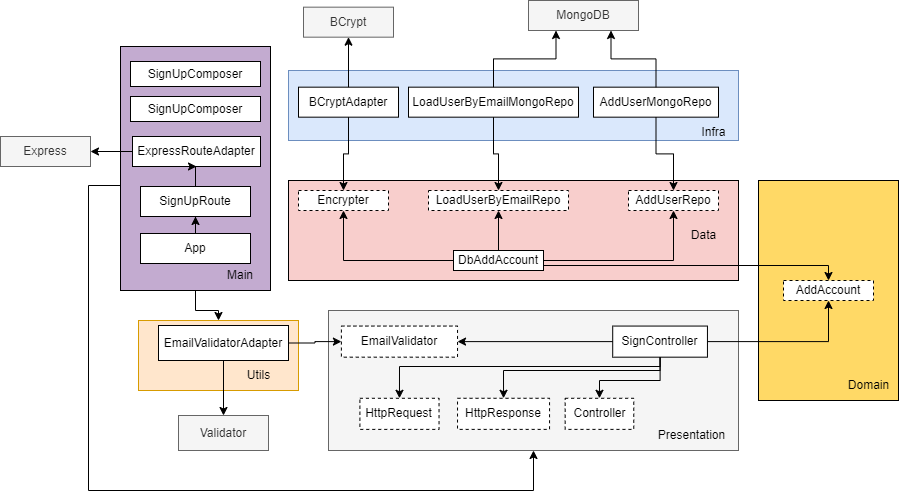

The diagram above was exported from draw.io. Its source (the exported page's mxGraphModel, read from the mxfile embedded in the PNG):
<mxGraphModel dx="2154" dy="1629" grid="1" gridSize="10" guides="1" tooltips="1" connect="1" arrows="1" fold="1" page="1" pageScale="1" pageWidth="850" pageHeight="1100" math="0" shadow="0">
  <root>
    <mxCell id="0" />
    <mxCell id="1" parent="0" />
    <mxCell id="6kvpbvCKCReEzaIa43Av-11" value="" style="rounded=0;whiteSpace=wrap;html=1;fillColor=#ffe6cc;strokeColor=#d79b00;" parent="1" vertex="1">
      <mxGeometry x="-50" y="200" width="160" height="70" as="geometry" />
    </mxCell>
    <mxCell id="6kvpbvCKCReEzaIa43Av-81" value="" style="group;rounded=0;" parent="1" vertex="1" connectable="0">
      <mxGeometry x="140" y="190" width="410" height="140" as="geometry" />
    </mxCell>
    <mxCell id="6kvpbvCKCReEzaIa43Av-1" value="" style="rounded=0;whiteSpace=wrap;html=1;fillColor=#f5f5f5;fontColor=#333333;strokeColor=#666666;" parent="6kvpbvCKCReEzaIa43Av-81" vertex="1">
      <mxGeometry width="409.99954753869974" height="140" as="geometry" />
    </mxCell>
    <mxCell id="6kvpbvCKCReEzaIa43Av-2" value="Presentation" style="text;html=1;align=center;verticalAlign=middle;resizable=0;points=[];autosize=1;strokeColor=none;fillColor=none;rounded=0;" parent="6kvpbvCKCReEzaIa43Av-81" vertex="1">
      <mxGeometry x="317.7501018037926" y="109.99777777777778" width="90" height="30" as="geometry" />
    </mxCell>
    <mxCell id="6kvpbvCKCReEzaIa43Av-67" value="" style="group;rounded=0;" parent="1" vertex="1" connectable="0">
      <mxGeometry x="570" y="60" width="140" height="220" as="geometry" />
    </mxCell>
    <mxCell id="6kvpbvCKCReEzaIa43Av-15" value="" style="rounded=0;whiteSpace=wrap;html=1;fillColor=#FFD966;" parent="6kvpbvCKCReEzaIa43Av-67" vertex="1">
      <mxGeometry width="140" height="220" as="geometry" />
    </mxCell>
    <mxCell id="6kvpbvCKCReEzaIa43Av-16" value="Domain" style="text;html=1;align=center;verticalAlign=middle;resizable=0;points=[];autosize=1;strokeColor=none;fillColor=none;rounded=0;" parent="6kvpbvCKCReEzaIa43Av-67" vertex="1">
      <mxGeometry x="80" y="190" width="60" height="30" as="geometry" />
    </mxCell>
    <mxCell id="6kvpbvCKCReEzaIa43Av-58" value="" style="group;rounded=0;" parent="1" vertex="1" connectable="0">
      <mxGeometry x="100" y="-50" width="450" height="70" as="geometry" />
    </mxCell>
    <mxCell id="6kvpbvCKCReEzaIa43Av-26" value="" style="rounded=0;whiteSpace=wrap;html=1;fillColor=#dae8fc;strokeColor=#6c8ebf;" parent="6kvpbvCKCReEzaIa43Av-58" vertex="1">
      <mxGeometry width="450" height="70" as="geometry" />
    </mxCell>
    <mxCell id="6kvpbvCKCReEzaIa43Av-27" value="Infra" style="text;html=1;align=center;verticalAlign=middle;resizable=0;points=[];autosize=1;strokeColor=none;fillColor=none;rounded=0;" parent="6kvpbvCKCReEzaIa43Av-58" vertex="1">
      <mxGeometry x="400" y="46.666666666666664" width="50" height="30" as="geometry" />
    </mxCell>
    <mxCell id="6kvpbvCKCReEzaIa43Av-24" value="BCryptAdapter" style="rounded=0;whiteSpace=wrap;html=1;" parent="6kvpbvCKCReEzaIa43Av-58" vertex="1">
      <mxGeometry x="10" y="16.67" width="100" height="30" as="geometry" />
    </mxCell>
    <mxCell id="6kvpbvCKCReEzaIa43Av-23" value="BCrypt" style="rounded=0;whiteSpace=wrap;html=1;fillColor=#f5f5f5;fontColor=#333333;strokeColor=#666666;" parent="6kvpbvCKCReEzaIa43Av-58" vertex="1">
      <mxGeometry x="15" y="-63.33" width="90" height="30" as="geometry" />
    </mxCell>
    <mxCell id="6kvpbvCKCReEzaIa43Av-56" style="edgeStyle=orthogonalEdgeStyle;rounded=0;orthogonalLoop=1;jettySize=auto;html=1;entryX=0.5;entryY=1;entryDx=0;entryDy=0;fontSize=12;endArrow=classic;endFill=1;" parent="6kvpbvCKCReEzaIa43Av-58" source="6kvpbvCKCReEzaIa43Av-24" target="6kvpbvCKCReEzaIa43Av-23" edge="1">
      <mxGeometry relative="1" as="geometry" />
    </mxCell>
    <mxCell id="6kvpbvCKCReEzaIa43Av-62" value="LoadUserByEmailMongoRepo" style="rounded=0;whiteSpace=wrap;html=1;" parent="6kvpbvCKCReEzaIa43Av-58" vertex="1">
      <mxGeometry x="120" y="16.67" width="170" height="30" as="geometry" />
    </mxCell>
    <mxCell id="6kvpbvCKCReEzaIa43Av-33" value="AddUserMongoRepo" style="rounded=0;whiteSpace=wrap;html=1;" parent="6kvpbvCKCReEzaIa43Av-58" vertex="1">
      <mxGeometry x="305" y="16.67" width="125" height="30" as="geometry" />
    </mxCell>
    <mxCell id="6kvpbvCKCReEzaIa43Av-40" style="edgeStyle=orthogonalEdgeStyle;rounded=0;orthogonalLoop=1;jettySize=auto;html=1;" parent="1" source="6kvpbvCKCReEzaIa43Av-3" target="6kvpbvCKCReEzaIa43Av-17" edge="1">
      <mxGeometry relative="1" as="geometry" />
    </mxCell>
    <mxCell id="6kvpbvCKCReEzaIa43Av-13" value="Validator" style="whiteSpace=wrap;html=1;rounded=0;fillColor=#f5f5f5;fontColor=#333333;strokeColor=#666666;" parent="1" vertex="1">
      <mxGeometry x="-10" y="295" width="90" height="35" as="geometry" />
    </mxCell>
    <mxCell id="6kvpbvCKCReEzaIa43Av-17" value="AddAccount" style="rounded=0;whiteSpace=wrap;html=1;dashed=1;" parent="1" vertex="1">
      <mxGeometry x="595" y="160" width="90" height="20" as="geometry" />
    </mxCell>
    <mxCell id="6kvpbvCKCReEzaIa43Av-20" value="" style="rounded=0;whiteSpace=wrap;html=1;fillColor=#F8CECC;" parent="1" vertex="1">
      <mxGeometry x="100" y="60" width="450" height="100" as="geometry" />
    </mxCell>
    <mxCell id="6kvpbvCKCReEzaIa43Av-21" value="Data" style="text;html=1;align=center;verticalAlign=middle;resizable=0;points=[];autosize=1;strokeColor=none;fillColor=none;rounded=0;" parent="1" vertex="1">
      <mxGeometry x="490" y="100" width="50" height="30" as="geometry" />
    </mxCell>
    <mxCell id="6kvpbvCKCReEzaIa43Av-29" style="edgeStyle=orthogonalEdgeStyle;rounded=0;orthogonalLoop=1;jettySize=auto;html=1;entryX=0.5;entryY=1;entryDx=0;entryDy=0;" parent="1" source="6kvpbvCKCReEzaIa43Av-22" target="6kvpbvCKCReEzaIa43Av-28" edge="1">
      <mxGeometry relative="1" as="geometry" />
    </mxCell>
    <mxCell id="6kvpbvCKCReEzaIa43Av-39" style="edgeStyle=orthogonalEdgeStyle;rounded=0;orthogonalLoop=1;jettySize=auto;html=1;exitX=1;exitY=0.75;exitDx=0;exitDy=0;" parent="1" source="6kvpbvCKCReEzaIa43Av-22" target="6kvpbvCKCReEzaIa43Av-17" edge="1">
      <mxGeometry relative="1" as="geometry">
        <Array as="points">
          <mxPoint x="640" y="145" />
        </Array>
      </mxGeometry>
    </mxCell>
    <mxCell id="6kvpbvCKCReEzaIa43Av-55" style="edgeStyle=orthogonalEdgeStyle;rounded=0;orthogonalLoop=1;jettySize=auto;html=1;fontSize=12;endArrow=classic;endFill=1;" parent="1" source="6kvpbvCKCReEzaIa43Av-22" target="6kvpbvCKCReEzaIa43Av-35" edge="1">
      <mxGeometry relative="1" as="geometry" />
    </mxCell>
    <mxCell id="6kvpbvCKCReEzaIa43Av-66" style="edgeStyle=orthogonalEdgeStyle;rounded=0;orthogonalLoop=1;jettySize=auto;html=1;entryX=0.5;entryY=1;entryDx=0;entryDy=0;fontSize=12;endArrow=classic;endFill=1;" parent="1" source="6kvpbvCKCReEzaIa43Av-22" target="6kvpbvCKCReEzaIa43Av-64" edge="1">
      <mxGeometry relative="1" as="geometry" />
    </mxCell>
    <mxCell id="6kvpbvCKCReEzaIa43Av-22" value="DbAddAccount" style="rounded=0;whiteSpace=wrap;html=1;" parent="1" vertex="1">
      <mxGeometry x="265" y="130" width="90" height="20" as="geometry" />
    </mxCell>
    <mxCell id="6kvpbvCKCReEzaIa43Av-28" value="Encrypter" style="rounded=0;whiteSpace=wrap;html=1;dashed=1;" parent="1" vertex="1">
      <mxGeometry x="110" y="70" width="90" height="20" as="geometry" />
    </mxCell>
    <mxCell id="6kvpbvCKCReEzaIa43Av-36" style="edgeStyle=orthogonalEdgeStyle;rounded=0;orthogonalLoop=1;jettySize=auto;html=1;endArrow=classic;endFill=1;" parent="1" source="6kvpbvCKCReEzaIa43Av-33" target="6kvpbvCKCReEzaIa43Av-35" edge="1">
      <mxGeometry relative="1" as="geometry" />
    </mxCell>
    <mxCell id="6kvpbvCKCReEzaIa43Av-57" style="edgeStyle=orthogonalEdgeStyle;rounded=0;orthogonalLoop=1;jettySize=auto;html=1;entryX=0.75;entryY=1;entryDx=0;entryDy=0;fontSize=12;endArrow=classic;endFill=1;" parent="1" source="6kvpbvCKCReEzaIa43Av-33" target="6kvpbvCKCReEzaIa43Av-34" edge="1">
      <mxGeometry relative="1" as="geometry" />
    </mxCell>
    <mxCell id="6kvpbvCKCReEzaIa43Av-34" value="MongoDB" style="rounded=0;whiteSpace=wrap;html=1;fillColor=#f5f5f5;fontColor=#333333;strokeColor=#666666;" parent="1" vertex="1">
      <mxGeometry x="340" y="-120" width="110" height="30" as="geometry" />
    </mxCell>
    <mxCell id="6kvpbvCKCReEzaIa43Av-35" value="AddUserRepo" style="rounded=0;whiteSpace=wrap;html=1;dashed=1;" parent="1" vertex="1">
      <mxGeometry x="440" y="70" width="90" height="20" as="geometry" />
    </mxCell>
    <mxCell id="6kvpbvCKCReEzaIa43Av-46" style="edgeStyle=orthogonalEdgeStyle;rounded=0;orthogonalLoop=1;jettySize=auto;html=1;" parent="1" source="6kvpbvCKCReEzaIa43Av-45" target="6kvpbvCKCReEzaIa43Av-5" edge="1">
      <mxGeometry relative="1" as="geometry" />
    </mxCell>
    <mxCell id="6kvpbvCKCReEzaIa43Av-45" value="EmailValidatorAdapter" style="rounded=0;whiteSpace=wrap;html=1;" parent="1" vertex="1">
      <mxGeometry x="-30" y="205" width="130" height="35" as="geometry" />
    </mxCell>
    <mxCell id="6kvpbvCKCReEzaIa43Av-48" style="edgeStyle=orthogonalEdgeStyle;rounded=0;orthogonalLoop=1;jettySize=auto;html=1;" parent="1" source="6kvpbvCKCReEzaIa43Av-45" target="6kvpbvCKCReEzaIa43Av-13" edge="1">
      <mxGeometry relative="1" as="geometry" />
    </mxCell>
    <mxCell id="6kvpbvCKCReEzaIa43Av-60" style="edgeStyle=orthogonalEdgeStyle;rounded=0;orthogonalLoop=1;jettySize=auto;html=1;entryX=0.5;entryY=0;entryDx=0;entryDy=0;fontSize=12;endArrow=classic;exitX=0.5;exitY=1;exitDx=0;exitDy=0;endFill=1;" parent="1" source="6kvpbvCKCReEzaIa43Av-24" target="6kvpbvCKCReEzaIa43Av-28" edge="1">
      <mxGeometry relative="1" as="geometry" />
    </mxCell>
    <mxCell id="6kvpbvCKCReEzaIa43Av-63" style="edgeStyle=orthogonalEdgeStyle;rounded=0;orthogonalLoop=1;jettySize=auto;html=1;entryX=0.25;entryY=1;entryDx=0;entryDy=0;fontSize=12;endArrow=classic;endFill=1;" parent="1" source="6kvpbvCKCReEzaIa43Av-62" target="6kvpbvCKCReEzaIa43Av-34" edge="1">
      <mxGeometry relative="1" as="geometry" />
    </mxCell>
    <mxCell id="6kvpbvCKCReEzaIa43Av-64" value="LoadUserByEmailRepo" style="rounded=0;whiteSpace=wrap;html=1;dashed=1;" parent="1" vertex="1">
      <mxGeometry x="240" y="70" width="140" height="20" as="geometry" />
    </mxCell>
    <mxCell id="6kvpbvCKCReEzaIa43Av-65" style="edgeStyle=orthogonalEdgeStyle;rounded=0;orthogonalLoop=1;jettySize=auto;html=1;entryX=0.5;entryY=0;entryDx=0;entryDy=0;fontSize=12;endArrow=classic;endFill=1;" parent="1" source="6kvpbvCKCReEzaIa43Av-62" target="6kvpbvCKCReEzaIa43Av-64" edge="1">
      <mxGeometry relative="1" as="geometry" />
    </mxCell>
    <mxCell id="6kvpbvCKCReEzaIa43Av-4" value="Controller" style="rounded=0;whiteSpace=wrap;html=1;dashed=1;" parent="1" vertex="1">
      <mxGeometry x="376.6736842105263" y="277.78" width="68.58947368421052" height="31.111111111111107" as="geometry" />
    </mxCell>
    <mxCell id="6kvpbvCKCReEzaIa43Av-5" value="EmailValidator" style="rounded=0;whiteSpace=wrap;html=1;dashed=1;" parent="1" vertex="1">
      <mxGeometry x="152.90322580645162" y="205.55555555555557" width="116.12903225806451" height="31.111111111111107" as="geometry" />
    </mxCell>
    <mxCell id="6kvpbvCKCReEzaIa43Av-78" style="edgeStyle=orthogonalEdgeStyle;rounded=0;orthogonalLoop=1;jettySize=auto;html=1;entryX=0.5;entryY=0;entryDx=0;entryDy=0;fontSize=12;endArrow=classic;endFill=1;" parent="1" source="6kvpbvCKCReEzaIa43Av-3" target="6kvpbvCKCReEzaIa43Av-77" edge="1">
      <mxGeometry relative="1" as="geometry">
        <Array as="points">
          <mxPoint x="472" y="250" />
          <mxPoint x="315" y="250" />
        </Array>
      </mxGeometry>
    </mxCell>
    <mxCell id="6kvpbvCKCReEzaIa43Av-79" style="edgeStyle=orthogonalEdgeStyle;rounded=0;orthogonalLoop=1;jettySize=auto;html=1;entryX=0.5;entryY=0;entryDx=0;entryDy=0;fontSize=12;endArrow=classic;endFill=1;" parent="1" source="6kvpbvCKCReEzaIa43Av-3" target="6kvpbvCKCReEzaIa43Av-76" edge="1">
      <mxGeometry relative="1" as="geometry">
        <Array as="points">
          <mxPoint x="472" y="246" />
          <mxPoint x="211" y="246" />
        </Array>
      </mxGeometry>
    </mxCell>
    <mxCell id="6kvpbvCKCReEzaIa43Av-3" value="SignController" style="rounded=0;whiteSpace=wrap;html=1;" parent="1" vertex="1">
      <mxGeometry x="424.2105263157895" y="205.55555555555554" width="94.73684210526315" height="31.111111111111107" as="geometry" />
    </mxCell>
    <mxCell id="6kvpbvCKCReEzaIa43Av-41" style="edgeStyle=orthogonalEdgeStyle;rounded=0;orthogonalLoop=1;jettySize=auto;html=1;entryX=0.5;entryY=0;entryDx=0;entryDy=0;" parent="1" source="6kvpbvCKCReEzaIa43Av-3" target="6kvpbvCKCReEzaIa43Av-4" edge="1">
      <mxGeometry relative="1" as="geometry">
        <Array as="points">
          <mxPoint x="472" y="260" />
          <mxPoint x="411" y="260" />
        </Array>
      </mxGeometry>
    </mxCell>
    <mxCell id="6kvpbvCKCReEzaIa43Av-42" style="edgeStyle=orthogonalEdgeStyle;rounded=0;orthogonalLoop=1;jettySize=auto;html=1;" parent="1" source="6kvpbvCKCReEzaIa43Av-3" target="6kvpbvCKCReEzaIa43Av-5" edge="1">
      <mxGeometry relative="1" as="geometry" />
    </mxCell>
    <mxCell id="6kvpbvCKCReEzaIa43Av-76" value="HttpRequest" style="rounded=0;whiteSpace=wrap;html=1;dashed=1;" parent="1" vertex="1">
      <mxGeometry x="171.41052631578947" y="277.78" width="79.1157894736842" height="31.111111111111107" as="geometry" />
    </mxCell>
    <mxCell id="6kvpbvCKCReEzaIa43Av-77" value="HttpResponse" style="rounded=0;whiteSpace=wrap;html=1;dashed=1;" parent="1" vertex="1">
      <mxGeometry x="269.0315789473684" y="277.78" width="92.02105263157894" height="31.111111111111107" as="geometry" />
    </mxCell>
    <mxCell id="6kvpbvCKCReEzaIa43Av-12" value="Utils" style="text;html=1;align=center;verticalAlign=middle;resizable=0;points=[];autosize=1;strokeColor=none;fillColor=none;rounded=0;" parent="1" vertex="1">
      <mxGeometry x="45" y="240" width="50" height="30" as="geometry" />
    </mxCell>
    <mxCell id="6kvpbvCKCReEzaIa43Av-94" style="edgeStyle=orthogonalEdgeStyle;rounded=0;orthogonalLoop=1;jettySize=auto;html=1;entryX=0.5;entryY=1;entryDx=0;entryDy=0;fontSize=12;endArrow=classic;endFill=1;" parent="1" source="6kvpbvCKCReEzaIa43Av-82" target="6kvpbvCKCReEzaIa43Av-1" edge="1">
      <mxGeometry relative="1" as="geometry">
        <Array as="points">
          <mxPoint x="-100" y="65" />
          <mxPoint x="-100" y="370" />
          <mxPoint x="345" y="370" />
        </Array>
      </mxGeometry>
    </mxCell>
    <mxCell id="6kvpbvCKCReEzaIa43Av-96" style="edgeStyle=orthogonalEdgeStyle;rounded=0;orthogonalLoop=1;jettySize=auto;html=1;entryX=0.5;entryY=0;entryDx=0;entryDy=0;fontSize=12;endArrow=classic;endFill=1;" parent="1" source="6kvpbvCKCReEzaIa43Av-82" target="6kvpbvCKCReEzaIa43Av-11" edge="1">
      <mxGeometry relative="1" as="geometry" />
    </mxCell>
    <mxCell id="6kvpbvCKCReEzaIa43Av-82" value="" style="rounded=0;whiteSpace=wrap;html=1;glass=0;fillStyle=auto;fontSize=16;fillColor=#C3ABD0;gradientColor=none;" parent="1" vertex="1">
      <mxGeometry x="-68" y="-74" width="150" height="244" as="geometry" />
    </mxCell>
    <mxCell id="6kvpbvCKCReEzaIa43Av-83" value="&lt;font style=&quot;font-size: 12px;&quot;&gt;Main&lt;/font&gt;" style="text;html=1;strokeColor=none;fillColor=none;align=center;verticalAlign=middle;whiteSpace=wrap;rounded=0;glass=0;fillStyle=auto;fontSize=16;" parent="1" vertex="1">
      <mxGeometry x="22" y="138" width="60" height="30" as="geometry" />
    </mxCell>
    <mxCell id="6kvpbvCKCReEzaIa43Av-86" value="SignUpComposer" style="rounded=0;whiteSpace=wrap;html=1;fontSize=12;" parent="1" vertex="1">
      <mxGeometry x="-58" y="-59" width="130" height="25" as="geometry" />
    </mxCell>
    <mxCell id="6kvpbvCKCReEzaIa43Av-87" value="SignUpComposer" style="rounded=0;whiteSpace=wrap;html=1;fontSize=12;" parent="1" vertex="1">
      <mxGeometry x="-58" y="-24" width="130" height="25" as="geometry" />
    </mxCell>
    <mxCell id="6kvpbvCKCReEzaIa43Av-9" value="Express" style="rounded=0;whiteSpace=wrap;html=1;fillColor=#f5f5f5;fontColor=#333333;strokeColor=#666666;" parent="1" vertex="1">
      <mxGeometry x="-188" y="16" width="90" height="30" as="geometry" />
    </mxCell>
    <mxCell id="6kvpbvCKCReEzaIa43Av-49" style="edgeStyle=orthogonalEdgeStyle;rounded=0;orthogonalLoop=1;jettySize=auto;html=1;" parent="1" source="6kvpbvCKCReEzaIa43Av-10" target="6kvpbvCKCReEzaIa43Av-9" edge="1">
      <mxGeometry relative="1" as="geometry" />
    </mxCell>
    <mxCell id="6kvpbvCKCReEzaIa43Av-10" value="ExpressRouteAdapter" style="rounded=0;whiteSpace=wrap;html=1;" parent="1" vertex="1">
      <mxGeometry x="-56" y="16" width="128" height="30" as="geometry" />
    </mxCell>
    <mxCell id="6kvpbvCKCReEzaIa43Av-92" style="edgeStyle=orthogonalEdgeStyle;rounded=0;orthogonalLoop=1;jettySize=auto;html=1;fontSize=12;endArrow=classic;endFill=1;" parent="1" source="6kvpbvCKCReEzaIa43Av-90" target="6kvpbvCKCReEzaIa43Av-88" edge="1">
      <mxGeometry relative="1" as="geometry" />
    </mxCell>
    <mxCell id="6kvpbvCKCReEzaIa43Av-90" value="App" style="rounded=0;whiteSpace=wrap;html=1;" parent="1" vertex="1">
      <mxGeometry x="-48" y="113" width="110" height="30" as="geometry" />
    </mxCell>
    <mxCell id="6kvpbvCKCReEzaIa43Av-91" style="edgeStyle=orthogonalEdgeStyle;rounded=0;orthogonalLoop=1;jettySize=auto;html=1;entryX=0.5;entryY=1;entryDx=0;entryDy=0;fontSize=12;endArrow=classic;endFill=1;" parent="1" source="6kvpbvCKCReEzaIa43Av-88" target="6kvpbvCKCReEzaIa43Av-10" edge="1">
      <mxGeometry relative="1" as="geometry" />
    </mxCell>
    <mxCell id="6kvpbvCKCReEzaIa43Av-88" value="SignUpRoute" style="rounded=0;whiteSpace=wrap;html=1;" parent="1" vertex="1">
      <mxGeometry x="-48" y="66" width="110" height="30" as="geometry" />
    </mxCell>
  </root>
</mxGraphModel>